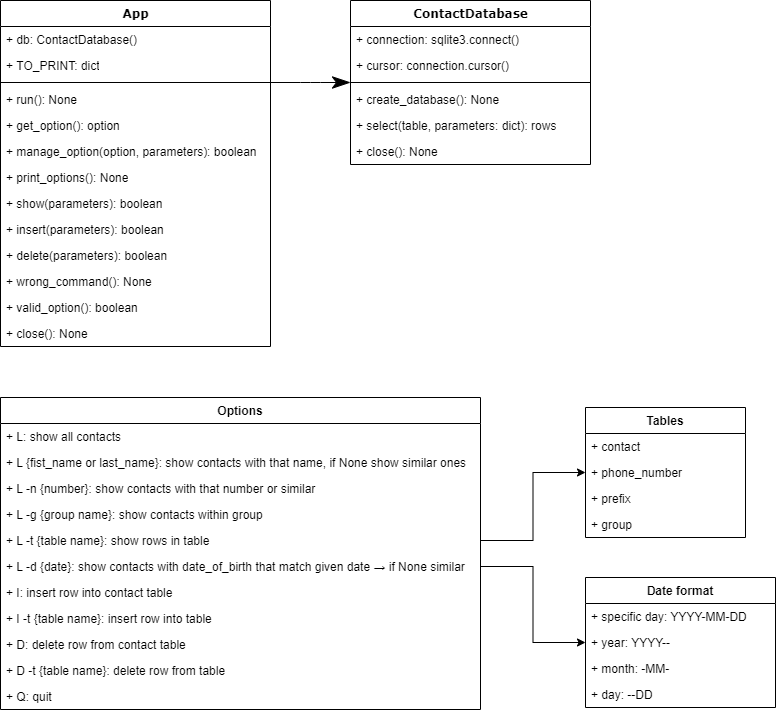

The diagram above was exported from draw.io. Its source (the exported page's mxGraphModel, read from the mxfile embedded in the PNG):
<mxGraphModel dx="1422" dy="762" grid="1" gridSize="10" guides="1" tooltips="1" connect="1" arrows="1" fold="1" page="1" pageScale="1" pageWidth="1100" pageHeight="850" background="none" math="0" shadow="0">
  <root>
    <mxCell id="0" />
    <mxCell id="1" parent="0" />
    <mxCell id="78961159f06e98e8-17" value="App" style="swimlane;html=1;fontStyle=1;align=center;verticalAlign=top;childLayout=stackLayout;horizontal=1;startSize=26;horizontalStack=0;resizeParent=1;resizeLast=0;collapsible=1;marginBottom=0;swimlaneFillColor=#ffffff;rounded=0;shadow=0;comic=0;labelBackgroundColor=none;strokeWidth=1;fillColor=default;fontFamily=Verdana;fontSize=12" parent="1" vertex="1">
      <mxGeometry x="90" y="83" width="270" height="346" as="geometry">
        <mxRectangle x="90" y="83" width="60" height="26" as="alternateBounds" />
      </mxGeometry>
    </mxCell>
    <mxCell id="78961159f06e98e8-21" value="+ db: ContactDatabase()" style="text;html=1;strokeColor=none;fillColor=none;align=left;verticalAlign=top;spacingLeft=4;spacingRight=4;whiteSpace=wrap;overflow=hidden;rotatable=0;points=[[0,0.5],[1,0.5]];portConstraint=eastwest;" parent="78961159f06e98e8-17" vertex="1">
      <mxGeometry y="26" width="270" height="26" as="geometry" />
    </mxCell>
    <mxCell id="XPfEXa13afFp2Teu9_vg-17" value="+ TO_PRINT: dict" style="text;html=1;strokeColor=none;fillColor=none;align=left;verticalAlign=top;spacingLeft=4;spacingRight=4;whiteSpace=wrap;overflow=hidden;rotatable=0;points=[[0,0.5],[1,0.5]];portConstraint=eastwest;" vertex="1" parent="78961159f06e98e8-17">
      <mxGeometry y="52" width="270" height="26" as="geometry" />
    </mxCell>
    <mxCell id="78961159f06e98e8-19" value="" style="line;html=1;strokeWidth=1;fillColor=none;align=left;verticalAlign=middle;spacingTop=-1;spacingLeft=3;spacingRight=3;rotatable=0;labelPosition=right;points=[];portConstraint=eastwest;" parent="78961159f06e98e8-17" vertex="1">
      <mxGeometry y="78" width="270" height="8" as="geometry" />
    </mxCell>
    <mxCell id="78961159f06e98e8-20" value="+ run(): None" style="text;html=1;strokeColor=none;fillColor=none;align=left;verticalAlign=top;spacingLeft=4;spacingRight=4;whiteSpace=wrap;overflow=hidden;rotatable=0;points=[[0,0.5],[1,0.5]];portConstraint=eastwest;" parent="78961159f06e98e8-17" vertex="1">
      <mxGeometry y="86" width="270" height="26" as="geometry" />
    </mxCell>
    <mxCell id="DTpZMQkr5EBdYJ6wzuWo-5" value="+ get_option(): option" style="text;html=1;strokeColor=none;fillColor=none;align=left;verticalAlign=top;spacingLeft=4;spacingRight=4;whiteSpace=wrap;overflow=hidden;rotatable=0;points=[[0,0.5],[1,0.5]];portConstraint=eastwest;" parent="78961159f06e98e8-17" vertex="1">
      <mxGeometry y="112" width="270" height="26" as="geometry" />
    </mxCell>
    <mxCell id="78961159f06e98e8-27" value="+ manage_option(option, parameters): boolean" style="text;html=1;strokeColor=none;fillColor=none;align=left;verticalAlign=top;spacingLeft=4;spacingRight=4;whiteSpace=wrap;overflow=hidden;rotatable=0;points=[[0,0.5],[1,0.5]];portConstraint=eastwest;" parent="78961159f06e98e8-17" vertex="1">
      <mxGeometry y="138" width="270" height="26" as="geometry" />
    </mxCell>
    <mxCell id="XPfEXa13afFp2Teu9_vg-13" value="+ print_options(): None" style="text;html=1;strokeColor=none;fillColor=none;align=left;verticalAlign=top;spacingLeft=4;spacingRight=4;whiteSpace=wrap;overflow=hidden;rotatable=0;points=[[0,0.5],[1,0.5]];portConstraint=eastwest;" vertex="1" parent="78961159f06e98e8-17">
      <mxGeometry y="164" width="270" height="26" as="geometry" />
    </mxCell>
    <mxCell id="DTpZMQkr5EBdYJ6wzuWo-4" value="+ show(parameters): boolean" style="text;html=1;strokeColor=none;fillColor=none;align=left;verticalAlign=top;spacingLeft=4;spacingRight=4;whiteSpace=wrap;overflow=hidden;rotatable=0;points=[[0,0.5],[1,0.5]];portConstraint=eastwest;" parent="78961159f06e98e8-17" vertex="1">
      <mxGeometry y="190" width="270" height="26" as="geometry" />
    </mxCell>
    <mxCell id="DTpZMQkr5EBdYJ6wzuWo-27" value="+ insert(parameters): boolean" style="text;html=1;strokeColor=none;fillColor=none;align=left;verticalAlign=top;spacingLeft=4;spacingRight=4;whiteSpace=wrap;overflow=hidden;rotatable=0;points=[[0,0.5],[1,0.5]];portConstraint=eastwest;" parent="78961159f06e98e8-17" vertex="1">
      <mxGeometry y="216" width="270" height="26" as="geometry" />
    </mxCell>
    <mxCell id="DTpZMQkr5EBdYJ6wzuWo-32" value="+ delete(parameters): boolean" style="text;html=1;strokeColor=none;fillColor=none;align=left;verticalAlign=top;spacingLeft=4;spacingRight=4;whiteSpace=wrap;overflow=hidden;rotatable=0;points=[[0,0.5],[1,0.5]];portConstraint=eastwest;" parent="78961159f06e98e8-17" vertex="1">
      <mxGeometry y="242" width="270" height="26" as="geometry" />
    </mxCell>
    <mxCell id="XPfEXa13afFp2Teu9_vg-14" value="+ wrong_command(): None" style="text;html=1;strokeColor=none;fillColor=none;align=left;verticalAlign=top;spacingLeft=4;spacingRight=4;whiteSpace=wrap;overflow=hidden;rotatable=0;points=[[0,0.5],[1,0.5]];portConstraint=eastwest;" vertex="1" parent="78961159f06e98e8-17">
      <mxGeometry y="268" width="270" height="26" as="geometry" />
    </mxCell>
    <mxCell id="XPfEXa13afFp2Teu9_vg-15" value="+ valid_option(): boolean" style="text;html=1;strokeColor=none;fillColor=none;align=left;verticalAlign=top;spacingLeft=4;spacingRight=4;whiteSpace=wrap;overflow=hidden;rotatable=0;points=[[0,0.5],[1,0.5]];portConstraint=eastwest;" vertex="1" parent="78961159f06e98e8-17">
      <mxGeometry y="294" width="270" height="26" as="geometry" />
    </mxCell>
    <mxCell id="XPfEXa13afFp2Teu9_vg-11" value="+ close(): None" style="text;html=1;strokeColor=none;fillColor=none;align=left;verticalAlign=top;spacingLeft=4;spacingRight=4;whiteSpace=wrap;overflow=hidden;rotatable=0;points=[[0,0.5],[1,0.5]];portConstraint=eastwest;" vertex="1" parent="78961159f06e98e8-17">
      <mxGeometry y="320" width="270" height="26" as="geometry" />
    </mxCell>
    <mxCell id="78961159f06e98e8-30" value="ContactDatabase" style="swimlane;html=1;fontStyle=1;align=center;verticalAlign=top;childLayout=stackLayout;horizontal=1;startSize=26;horizontalStack=0;resizeParent=1;resizeLast=0;collapsible=1;marginBottom=0;swimlaneFillColor=#ffffff;rounded=0;shadow=0;comic=0;labelBackgroundColor=none;strokeWidth=1;fillColor=default;fontFamily=Verdana;fontSize=12" parent="1" vertex="1">
      <mxGeometry x="440" y="83" width="240" height="164" as="geometry" />
    </mxCell>
    <mxCell id="78961159f06e98e8-31" value="+ connection: sqlite3.connect()" style="text;html=1;strokeColor=none;fillColor=none;align=left;verticalAlign=top;spacingLeft=4;spacingRight=4;whiteSpace=wrap;overflow=hidden;rotatable=0;points=[[0,0.5],[1,0.5]];portConstraint=eastwest;" parent="78961159f06e98e8-30" vertex="1">
      <mxGeometry y="26" width="240" height="26" as="geometry" />
    </mxCell>
    <mxCell id="DTpZMQkr5EBdYJ6wzuWo-45" value="+ cursor: connection.cursor()" style="text;html=1;strokeColor=none;fillColor=none;align=left;verticalAlign=top;spacingLeft=4;spacingRight=4;whiteSpace=wrap;overflow=hidden;rotatable=0;points=[[0,0.5],[1,0.5]];portConstraint=eastwest;" parent="78961159f06e98e8-30" vertex="1">
      <mxGeometry y="52" width="240" height="26" as="geometry" />
    </mxCell>
    <mxCell id="78961159f06e98e8-38" value="" style="line;html=1;strokeWidth=1;fillColor=none;align=left;verticalAlign=middle;spacingTop=-1;spacingLeft=3;spacingRight=3;rotatable=0;labelPosition=right;points=[];portConstraint=eastwest;" parent="78961159f06e98e8-30" vertex="1">
      <mxGeometry y="78" width="240" height="8" as="geometry" />
    </mxCell>
    <mxCell id="78961159f06e98e8-39" value="+ create_database(): None" style="text;html=1;strokeColor=none;fillColor=none;align=left;verticalAlign=top;spacingLeft=4;spacingRight=4;whiteSpace=wrap;overflow=hidden;rotatable=0;points=[[0,0.5],[1,0.5]];portConstraint=eastwest;" parent="78961159f06e98e8-30" vertex="1">
      <mxGeometry y="86" width="240" height="26" as="geometry" />
    </mxCell>
    <mxCell id="DTpZMQkr5EBdYJ6wzuWo-53" value="+ select(table, parameters: dict): rows" style="text;html=1;strokeColor=none;fillColor=none;align=left;verticalAlign=top;spacingLeft=4;spacingRight=4;whiteSpace=wrap;overflow=hidden;rotatable=0;points=[[0,0.5],[1,0.5]];portConstraint=eastwest;" parent="78961159f06e98e8-30" vertex="1">
      <mxGeometry y="112" width="240" height="26" as="geometry" />
    </mxCell>
    <mxCell id="XPfEXa13afFp2Teu9_vg-12" value="+ close(): None" style="text;html=1;strokeColor=none;fillColor=none;align=left;verticalAlign=top;spacingLeft=4;spacingRight=4;whiteSpace=wrap;overflow=hidden;rotatable=0;points=[[0,0.5],[1,0.5]];portConstraint=eastwest;" vertex="1" parent="78961159f06e98e8-30">
      <mxGeometry y="138" width="240" height="26" as="geometry" />
    </mxCell>
    <mxCell id="78961159f06e98e8-121" style="edgeStyle=elbowEdgeStyle;html=1;labelBackgroundColor=none;startFill=0;startSize=8;endArrow=classicThin;endFill=1;endSize=16;fontFamily=Verdana;fontSize=12;elbow=vertical;" parent="1" source="78961159f06e98e8-17" target="78961159f06e98e8-30" edge="1">
      <mxGeometry relative="1" as="geometry">
        <mxPoint x="250" y="259.88235294117635" as="sourcePoint" />
      </mxGeometry>
    </mxCell>
    <mxCell id="DTpZMQkr5EBdYJ6wzuWo-10" value="Options" style="swimlane;fontStyle=1;childLayout=stackLayout;horizontal=1;startSize=26;fillColor=default;horizontalStack=0;resizeParent=1;resizeParentMax=0;resizeLast=0;collapsible=1;marginBottom=0;swimlaneFillColor=default;" parent="1" vertex="1">
      <mxGeometry x="90" y="480" width="480" height="312" as="geometry" />
    </mxCell>
    <mxCell id="DTpZMQkr5EBdYJ6wzuWo-11" value="+ L: show all contacts" style="text;strokeColor=none;fillColor=none;align=left;verticalAlign=top;spacingLeft=4;spacingRight=4;overflow=hidden;rotatable=0;points=[[0,0.5],[1,0.5]];portConstraint=eastwest;" parent="DTpZMQkr5EBdYJ6wzuWo-10" vertex="1">
      <mxGeometry y="26" width="480" height="26" as="geometry" />
    </mxCell>
    <mxCell id="DTpZMQkr5EBdYJ6wzuWo-12" value="+ L {fist_name or last_name}: show contacts with that name, if None show similar ones" style="text;strokeColor=none;fillColor=none;align=left;verticalAlign=top;spacingLeft=4;spacingRight=4;overflow=hidden;rotatable=0;points=[[0,0.5],[1,0.5]];portConstraint=eastwest;" parent="DTpZMQkr5EBdYJ6wzuWo-10" vertex="1">
      <mxGeometry y="52" width="480" height="26" as="geometry" />
    </mxCell>
    <mxCell id="DTpZMQkr5EBdYJ6wzuWo-13" value="+ L -n {number}: show contacts with that number or similar" style="text;strokeColor=none;fillColor=none;align=left;verticalAlign=top;spacingLeft=4;spacingRight=4;overflow=hidden;rotatable=0;points=[[0,0.5],[1,0.5]];portConstraint=eastwest;" parent="DTpZMQkr5EBdYJ6wzuWo-10" vertex="1">
      <mxGeometry y="78" width="480" height="26" as="geometry" />
    </mxCell>
    <mxCell id="DTpZMQkr5EBdYJ6wzuWo-14" value="+ L -g {group name}: show contacts within group" style="text;strokeColor=none;fillColor=none;align=left;verticalAlign=top;spacingLeft=4;spacingRight=4;overflow=hidden;rotatable=0;points=[[0,0.5],[1,0.5]];portConstraint=eastwest;" parent="DTpZMQkr5EBdYJ6wzuWo-10" vertex="1">
      <mxGeometry y="104" width="480" height="26" as="geometry" />
    </mxCell>
    <mxCell id="DTpZMQkr5EBdYJ6wzuWo-15" value="+ L -t {table name}: show rows in table" style="text;strokeColor=none;fillColor=none;align=left;verticalAlign=top;spacingLeft=4;spacingRight=4;overflow=hidden;rotatable=0;points=[[0,0.5],[1,0.5]];portConstraint=eastwest;" parent="DTpZMQkr5EBdYJ6wzuWo-10" vertex="1">
      <mxGeometry y="130" width="480" height="26" as="geometry" />
    </mxCell>
    <mxCell id="DTpZMQkr5EBdYJ6wzuWo-17" value="+ L -d {date}: show contacts with date_of_birth that match given date → if None similar" style="text;strokeColor=none;fillColor=none;align=left;verticalAlign=top;spacingLeft=4;spacingRight=4;overflow=hidden;rotatable=0;points=[[0,0.5],[1,0.5]];portConstraint=eastwest;" parent="DTpZMQkr5EBdYJ6wzuWo-10" vertex="1">
      <mxGeometry y="156" width="480" height="26" as="geometry" />
    </mxCell>
    <mxCell id="DTpZMQkr5EBdYJ6wzuWo-16" value="+ I: insert row into contact table" style="text;strokeColor=none;fillColor=none;align=left;verticalAlign=top;spacingLeft=4;spacingRight=4;overflow=hidden;rotatable=0;points=[[0,0.5],[1,0.5]];portConstraint=eastwest;" parent="DTpZMQkr5EBdYJ6wzuWo-10" vertex="1">
      <mxGeometry y="182" width="480" height="26" as="geometry" />
    </mxCell>
    <mxCell id="DTpZMQkr5EBdYJ6wzuWo-28" value="+ I -t {table name}: insert row into table" style="text;strokeColor=none;fillColor=none;align=left;verticalAlign=top;spacingLeft=4;spacingRight=4;overflow=hidden;rotatable=0;points=[[0,0.5],[1,0.5]];portConstraint=eastwest;" parent="DTpZMQkr5EBdYJ6wzuWo-10" vertex="1">
      <mxGeometry y="208" width="480" height="26" as="geometry" />
    </mxCell>
    <mxCell id="DTpZMQkr5EBdYJ6wzuWo-29" value="+ D: delete row from contact table" style="text;strokeColor=none;fillColor=none;align=left;verticalAlign=top;spacingLeft=4;spacingRight=4;overflow=hidden;rotatable=0;points=[[0,0.5],[1,0.5]];portConstraint=eastwest;" parent="DTpZMQkr5EBdYJ6wzuWo-10" vertex="1">
      <mxGeometry y="234" width="480" height="26" as="geometry" />
    </mxCell>
    <mxCell id="DTpZMQkr5EBdYJ6wzuWo-30" value="+ D -t {table name}: delete row from table" style="text;strokeColor=none;fillColor=none;align=left;verticalAlign=top;spacingLeft=4;spacingRight=4;overflow=hidden;rotatable=0;points=[[0,0.5],[1,0.5]];portConstraint=eastwest;" parent="DTpZMQkr5EBdYJ6wzuWo-10" vertex="1">
      <mxGeometry y="260" width="480" height="26" as="geometry" />
    </mxCell>
    <mxCell id="DTpZMQkr5EBdYJ6wzuWo-31" value="+ Q: quit" style="text;strokeColor=none;fillColor=none;align=left;verticalAlign=top;spacingLeft=4;spacingRight=4;overflow=hidden;rotatable=0;points=[[0,0.5],[1,0.5]];portConstraint=eastwest;" parent="DTpZMQkr5EBdYJ6wzuWo-10" vertex="1">
      <mxGeometry y="286" width="480" height="26" as="geometry" />
    </mxCell>
    <mxCell id="DTpZMQkr5EBdYJ6wzuWo-18" value="Date format" style="swimlane;fontStyle=1;align=center;verticalAlign=top;childLayout=stackLayout;horizontal=1;startSize=26;horizontalStack=0;resizeParent=1;resizeParentMax=0;resizeLast=0;collapsible=1;marginBottom=0;swimlaneFillColor=default;" parent="1" vertex="1">
      <mxGeometry x="675" y="660" width="190" height="130" as="geometry" />
    </mxCell>
    <mxCell id="DTpZMQkr5EBdYJ6wzuWo-19" value="+ specific day: YYYY-MM-DD" style="text;strokeColor=none;fillColor=none;align=left;verticalAlign=top;spacingLeft=4;spacingRight=4;overflow=hidden;rotatable=0;points=[[0,0.5],[1,0.5]];portConstraint=eastwest;" parent="DTpZMQkr5EBdYJ6wzuWo-18" vertex="1">
      <mxGeometry y="26" width="190" height="26" as="geometry" />
    </mxCell>
    <mxCell id="DTpZMQkr5EBdYJ6wzuWo-24" value="+ year: YYYY--" style="text;strokeColor=none;fillColor=none;align=left;verticalAlign=top;spacingLeft=4;spacingRight=4;overflow=hidden;rotatable=0;points=[[0,0.5],[1,0.5]];portConstraint=eastwest;" parent="DTpZMQkr5EBdYJ6wzuWo-18" vertex="1">
      <mxGeometry y="52" width="190" height="26" as="geometry" />
    </mxCell>
    <mxCell id="DTpZMQkr5EBdYJ6wzuWo-25" value="+ month: -MM-" style="text;strokeColor=none;fillColor=none;align=left;verticalAlign=top;spacingLeft=4;spacingRight=4;overflow=hidden;rotatable=0;points=[[0,0.5],[1,0.5]];portConstraint=eastwest;" parent="DTpZMQkr5EBdYJ6wzuWo-18" vertex="1">
      <mxGeometry y="78" width="190" height="26" as="geometry" />
    </mxCell>
    <mxCell id="DTpZMQkr5EBdYJ6wzuWo-26" value="+ day: --DD" style="text;strokeColor=none;fillColor=none;align=left;verticalAlign=top;spacingLeft=4;spacingRight=4;overflow=hidden;rotatable=0;points=[[0,0.5],[1,0.5]];portConstraint=eastwest;" parent="DTpZMQkr5EBdYJ6wzuWo-18" vertex="1">
      <mxGeometry y="104" width="190" height="26" as="geometry" />
    </mxCell>
    <mxCell id="DTpZMQkr5EBdYJ6wzuWo-23" value="" style="endArrow=classic;html=1;rounded=0;edgeStyle=orthogonalEdgeStyle;" parent="1" source="DTpZMQkr5EBdYJ6wzuWo-17" target="DTpZMQkr5EBdYJ6wzuWo-18" edge="1">
      <mxGeometry width="50" height="50" relative="1" as="geometry">
        <mxPoint x="410" y="530" as="sourcePoint" />
        <mxPoint x="460" y="480" as="targetPoint" />
      </mxGeometry>
    </mxCell>
    <mxCell id="DTpZMQkr5EBdYJ6wzuWo-34" value="Tables" style="swimlane;fontStyle=1;align=center;verticalAlign=top;childLayout=stackLayout;horizontal=1;startSize=26;horizontalStack=0;resizeParent=1;resizeParentMax=0;resizeLast=0;collapsible=1;marginBottom=0;swimlaneFillColor=default;" parent="1" vertex="1">
      <mxGeometry x="675" y="490" width="160" height="130" as="geometry" />
    </mxCell>
    <mxCell id="DTpZMQkr5EBdYJ6wzuWo-35" value="+ contact" style="text;strokeColor=none;fillColor=none;align=left;verticalAlign=top;spacingLeft=4;spacingRight=4;overflow=hidden;rotatable=0;points=[[0,0.5],[1,0.5]];portConstraint=eastwest;" parent="DTpZMQkr5EBdYJ6wzuWo-34" vertex="1">
      <mxGeometry y="26" width="160" height="26" as="geometry" />
    </mxCell>
    <mxCell id="DTpZMQkr5EBdYJ6wzuWo-41" value="+ phone_number" style="text;strokeColor=none;fillColor=none;align=left;verticalAlign=top;spacingLeft=4;spacingRight=4;overflow=hidden;rotatable=0;points=[[0,0.5],[1,0.5]];portConstraint=eastwest;" parent="DTpZMQkr5EBdYJ6wzuWo-34" vertex="1">
      <mxGeometry y="52" width="160" height="26" as="geometry" />
    </mxCell>
    <mxCell id="DTpZMQkr5EBdYJ6wzuWo-43" value="+ prefix" style="text;strokeColor=none;fillColor=none;align=left;verticalAlign=top;spacingLeft=4;spacingRight=4;overflow=hidden;rotatable=0;points=[[0,0.5],[1,0.5]];portConstraint=eastwest;" parent="DTpZMQkr5EBdYJ6wzuWo-34" vertex="1">
      <mxGeometry y="78" width="160" height="26" as="geometry" />
    </mxCell>
    <mxCell id="DTpZMQkr5EBdYJ6wzuWo-42" value="+ group" style="text;strokeColor=none;fillColor=none;align=left;verticalAlign=top;spacingLeft=4;spacingRight=4;overflow=hidden;rotatable=0;points=[[0,0.5],[1,0.5]];portConstraint=eastwest;" parent="DTpZMQkr5EBdYJ6wzuWo-34" vertex="1">
      <mxGeometry y="104" width="160" height="26" as="geometry" />
    </mxCell>
    <mxCell id="DTpZMQkr5EBdYJ6wzuWo-44" value="" style="endArrow=classic;html=1;rounded=0;edgeStyle=orthogonalEdgeStyle;" parent="1" source="DTpZMQkr5EBdYJ6wzuWo-15" target="DTpZMQkr5EBdYJ6wzuWo-34" edge="1">
      <mxGeometry width="50" height="50" relative="1" as="geometry">
        <mxPoint x="340" y="530" as="sourcePoint" />
        <mxPoint x="390" y="480" as="targetPoint" />
      </mxGeometry>
    </mxCell>
  </root>
</mxGraphModel>